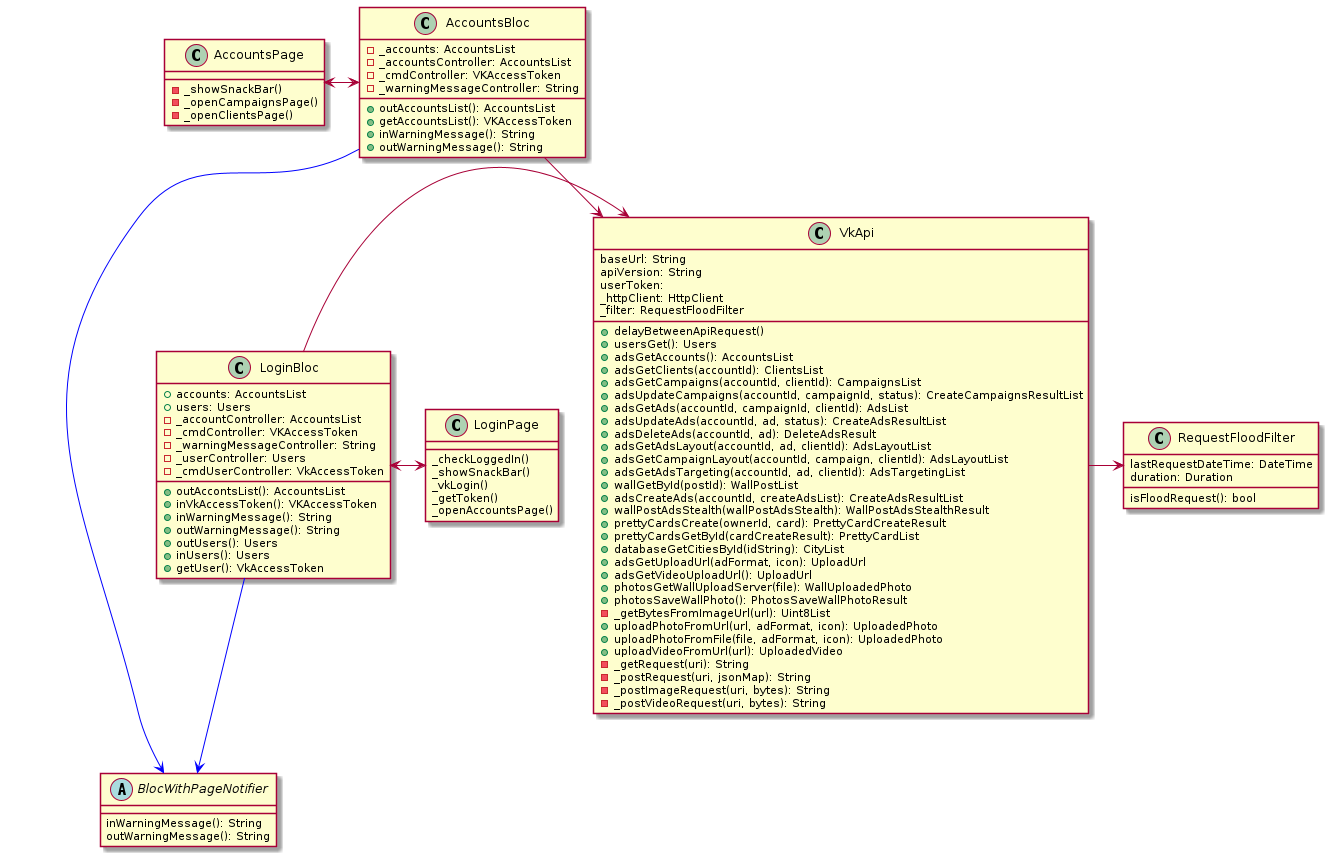

The diagram above was rendered by PlantUML. Its source (embedded in the PNG):
@startuml
class VkApi {
    baseUrl: String
    apiVersion: String
    userToken:
    _httpClient: HttpClient
    _filter: RequestFloodFilter
    +delayBetweenApiRequest()
    +usersGet(): Users
    +adsGetAccounts(): AccountsList
    +adsGetClients(accountId): ClientsList
    +adsGetCampaigns(accountId, clientId): CampaignsList
    +adsUpdateCampaigns(accountId, campaignId, status): CreateCampaignsResultList
    +adsGetAds(accountId, campaignId, clientId): AdsList
    +adsUpdateAds(accountId, ad, status): CreateAdsResultList
    +adsDeleteAds(accountId, ad): DeleteAdsResult
    +adsGetAdsLayout(accountId, ad, clientId): AdsLayoutList
    +adsGetCampaignLayout(accountId, campaign, clientId): AdsLayoutList
    +adsGetAdsTargeting(accountId, ad, clientId): AdsTargetingList
    +wallGetById(postId): WallPostList
    +adsCreateAds(accountId, createAdsList): CreateAdsResultList
    +wallPostAdsStealth(wallPostAdsStealth): WallPostAdsStealthResult
    +prettyCardsCreate(ownerId, card): PrettyCardCreateResult
    +prettyCardsGetById(cardCreateResult): PrettyCardList
    +databaseGetCitiesById(idString): CityList
    +adsGetUploadUrl(adFormat, icon): UploadUrl
    +adsGetVideoUploadUrl(): UploadUrl
    +photosGetWallUploadServer(file): WallUploadedPhoto
    +photosSaveWallPhoto(): PhotosSaveWallPhotoResult
    -_getBytesFromImageUrl(url): Uint8List
    +uploadPhotoFromUrl(url, adFormat, icon): UploadedPhoto
    +uploadPhotoFromFile(file, adFormat, icon): UploadedPhoto
    +uploadVideoFromUrl(url): UploadedVideo
    -_getRequest(uri): String
    -_postRequest(uri, jsonMap): String
    -_postImageRequest(uri, bytes): String
    -_postVideoRequest(uri, bytes): String
}

class RequestFloodFilter {
    lastRequestDateTime: DateTime 
    duration: Duration
    isFloodRequest(): bool
}

VkApi -> RequestFloodFilter

abstract class BlocWithPageNotifier {
    inWarningMessage(): String
    outWarningMessage(): String
}

class LoginPage {
    _checkLoggedIn()
    _showSnackBar()
    _vkLogin()
    _getToken()
    _openAccountsPage()
}

class LoginBloc {
    +accounts: AccountsList
    +users: Users
    -_accountController: AccountsList
    -_cmdController: VKAccessToken
    -_warningMessageController: String
    -_userController: Users
    -_cmdUserController: VkAccessToken
    +outAccontsList(): AccountsList
    +inVkAccessToken(): VKAccessToken
    +inWarningMessage(): String
    +outWarningMessage(): String
    +outUsers(): Users
    +inUsers(): Users
    +getUser(): VkAccessToken
 
}
LoginBloc-[#blue]->BlocWithPageNotifier
LoginBloc <-> LoginPage
LoginBloc -> VkApi

class AccountsBloc {
    -_accounts: AccountsList
    -_accountsController: AccountsList
    -_cmdController: VKAccessToken
    -_warningMessageController: String

    +outAccountsList(): AccountsList
    +getAccountsList(): VKAccessToken
    +inWarningMessage(): String
    +outWarningMessage(): String
}
AccountsBloc --> VkApi

class AccountsPage {
    -_showSnackBar()
    -_openCampaignsPage()
    -_openClientsPage()
}

AccountsPage <-> AccountsBloc
AccountsBloc -[#blue]> BlocWithPageNotifier
@enduml